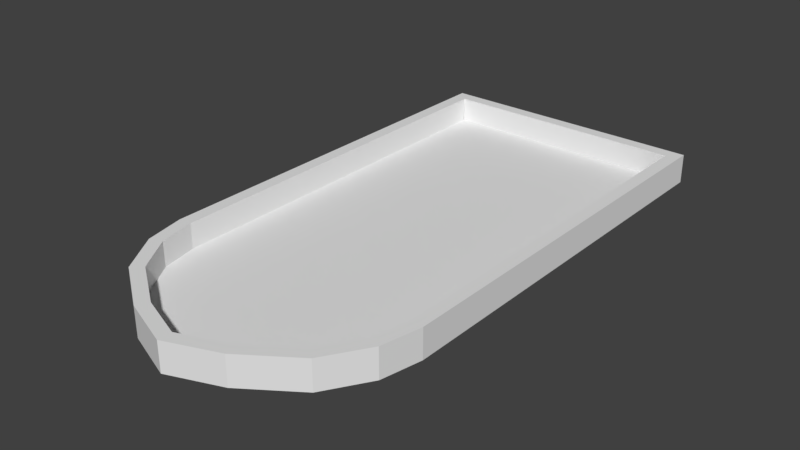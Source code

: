 # Source: Large_Window.blend  (saved by Blender 2.79.0; exported with 4.5.12 LTS)
import bpy
from mathutils import Matrix  # noqa: F401  (used for matrix-valued properties, if any)

bpy.ops.wm.read_factory_settings(use_empty=True)
scene = bpy.context.scene
scene.name = 'Scene'

# ---- collections
col_collection_1 = bpy.data.collections.new('Collection 1'); scene.collection.children.link(col_collection_1)

# ---- materials (node trees are filled in below, after node groups)
mat_outter = bpy.data.materials.new('Outter')
mat_outter.alpha_threshold = 0.0
mat_outter.use_transparent_shadow = False
mat_outter.roughness = 0.5
mat_inner = bpy.data.materials.new('Inner')
mat_inner.alpha_threshold = 0.0
mat_inner.use_transparent_shadow = False
mat_inner.roughness = 0.5

# ---- material node trees

# ---- world
world_world = bpy.data.worlds.new('World'); scene.world = world_world
world_world.color = (0.05088, 0.05088, 0.05088)
world_world.use_sun_shadow = False
world_world.sun_shadow_jitter_overblur = 0.0
world_world.cycles.sampling_method = 'MANUAL'

# ---- meshes
me_plane_002 = bpy.data.meshes.new('Plane.002')
me_plane_002.from_pydata([(-1.487, -3.189, 0.0), (1.487, -3.189, 0.0), (-1.99, 3.993, 0.0), (1.99, 3.993, 0.0), (-1.99, -1.993, 0.0), (1.99, -1.993, 0.0), (0.0, -3.98, 0.0), (-1.869, -2.581, 0.0), (1.869, -2.581, 0.0), (0.7433, -3.699, 0.0), (-0.7433, -3.699, 0.0), (-1.347, -3.055, 0.4271), (1.347, -3.055, 0.4271), (-1.801, 3.804, 0.4271), (1.801, 3.804, 0.4271), (-1.801, -1.974, 0.4271), (1.801, -1.974, 0.4271), (0.0, -3.778, 0.4271), (-1.691, -2.51, 0.4271), (1.691, -2.51, 0.4271), (0.6552, -3.531, 0.4271), (-0.6552, -3.531, 0.4271), (-1.869, -2.581, 0.4271), (-1.487, -3.189, 0.4271), (0.7433, -3.699, 0.4271), (1.487, -3.189, 0.4271), (1.99, -1.993, 0.4271), (1.99, 3.993, 0.4271), (-1.99, 3.993, 0.4271), (-1.99, -1.993, 0.4271), (1.869, -2.581, 0.4271), (-0.7433, -3.699, 0.4271), (0.0, -3.98, 0.4271), (-1.347, -3.055, 0.06284), (1.347, -3.055, 0.06284), (-1.801, 3.804, 0.06284), (1.801, 3.804, 0.06284), (-1.801, -1.974, 0.06284), (1.801, -1.974, 0.06284), (-5.126e-10, -3.778, 0.06284), (-1.691, -2.51, 0.06284), (1.691, -2.51, 0.06284), (0.6552, -3.531, 0.06284), (-0.6552, -3.531, 0.06284), (-1.352, -3.054, 0.06284), (0.6505, -3.529, 0.06284), (1.343, -3.054, 0.06284), (1.796, -1.973, 0.06284), (1.796, 3.805, 0.06284), (1.686, -2.508, 0.06284), (-0.6599, -3.529, 0.06284), (-0.004715, -3.777, 0.06284), (-1.806, 3.805, 0.06284), (-1.481, -3.184, 0.006643), (1.481, -3.184, 0.006643), (-1.984, 3.987, 0.005773), (1.984, 3.987, 0.005773), (-1.983, -1.992, 0.00685), (1.983, -1.992, 0.00685), (0.0, -3.972, 0.006355), (-1.862, -2.578, 0.00669), (1.862, -2.578, 0.00669), (0.7399, -3.693, 0.006811), (-0.7399, -3.693, 0.006811), (-1.352, -3.06, 0.4195), (1.352, -3.06, 0.4195), (-1.804, 3.807, 0.4181), (1.804, 3.807, 0.4181), (-1.808, -1.975, 0.4198), (1.808, -1.975, 0.4198), (0.0, -3.784, 0.4191), (-1.697, -2.512, 0.4196), (1.697, -2.512, 0.4196), (0.6584, -3.537, 0.4197), (-0.6584, -3.537, 0.4197), (-1.862, -2.578, 0.4204), (-1.481, -3.184, 0.4205), (0.7399, -3.693, 0.4203), (1.481, -3.184, 0.4205), (1.983, -1.992, 0.4202), (1.984, 3.987, 0.4213), (-1.984, 3.987, 0.4213), (-1.983, -1.992, 0.4202), (1.862, -2.578, 0.4204), (-0.7399, -3.693, 0.4203), (0.0, -3.972, 0.4207), (-1.355, -3.062, 0.06284), (1.355, -3.062, 0.06284), (-1.801, 3.814, 0.06284), (1.808, 3.811, 0.06284), (-1.808, -1.975, 0.056), (1.811, -1.975, 0.06284), (-5.126e-10, -3.788, 0.06284), (-1.698, -2.512, 0.05614), (1.7, -2.513, 0.06284), (0.6598, -3.54, 0.06284), (-0.6598, -3.54, 0.06284), (-1.352, -3.054, 0.05284), (0.6505, -3.529, 0.05284), (1.343, -3.054, 0.05284), (1.796, -1.973, 0.05284), (1.796, 3.805, 0.05284), (1.686, -2.508, 0.05284), (-0.6599, -3.529, 0.05284), (-0.004715, -3.777, 0.05284), (-1.813, 3.805, 0.05578)], [], [(3, 5, 8, 1, 9, 6, 10, 0, 7, 4, 2), (14, 13, 35, 36), (6, 9, 24, 32), (10, 6, 32, 31), (5, 3, 27, 26), (3, 2, 28, 27), (4, 7, 22, 29), (2, 4, 29, 28), (0, 10, 31, 23), (7, 0, 23, 22), (1, 8, 30, 25), (8, 5, 26, 30), (9, 1, 25, 24), (11, 18, 22, 23), (12, 20, 24, 25), (14, 16, 26, 27), (15, 13, 28, 29), (16, 19, 30, 26), (17, 21, 31, 32), (18, 15, 29, 22), (19, 12, 25, 30), (20, 17, 32, 24), (13, 14, 27, 28), (21, 11, 23, 31), (48, 52, 37, 40, 44, 50, 51, 45, 46, 49, 47), (15, 18, 40, 37), (13, 15, 37, 52), (11, 21, 43, 33), (18, 11, 33, 40), (12, 19, 41, 34), (19, 16, 38, 41), (20, 12, 34, 42), (17, 20, 42, 39), (21, 17, 39, 43), (16, 14, 36, 38), (56, 55, 57, 60, 53, 63, 59, 62, 54, 61, 58), (67, 89, 88, 66), (59, 85, 77, 62), (63, 84, 85, 59), (58, 79, 80, 56), (56, 80, 81, 55), (57, 82, 75, 60), (55, 81, 82, 57), (53, 76, 84, 63), (60, 75, 76, 53), (54, 78, 83, 61), (61, 83, 79, 58), (62, 77, 78, 54), (64, 76, 75, 71), (65, 78, 77, 73), (67, 80, 79, 69), (68, 82, 81, 66), (69, 79, 83, 72), (70, 85, 84, 74), (71, 75, 82, 68), (72, 83, 78, 65), (73, 77, 85, 70), (66, 81, 80, 67), (74, 84, 76, 64), (101, 100, 102, 99, 98, 104, 103, 97, 93, 90, 105), (68, 90, 93, 71), (66, 105, 90, 68), (64, 86, 96, 74), (71, 93, 86, 64), (65, 87, 94, 72), (72, 94, 91, 69), (73, 95, 87, 65), (70, 92, 95, 73), (74, 96, 92, 70), (69, 91, 89, 67), (44, 40, 93, 97), (46, 45, 98, 99), (48, 47, 100, 101), (47, 49, 102, 100), (51, 50, 103, 104), (49, 46, 99, 102), (45, 51, 104, 98), (36, 35, 88, 89), (50, 44, 97, 103), (35, 13, 66, 88), (40, 33, 86, 93), (33, 43, 96, 86), (42, 34, 87, 95), (39, 42, 95, 92), (34, 41, 94, 87), (38, 36, 89, 91), (41, 38, 91, 94), (52, 48, 101, 105), (43, 39, 92, 96), (13, 52, 105, 66)])
_uv = me_plane_002.uv_layers.new(name='UVMap')
_uv.uv.foreach_set('vector', [0.3023, 0.2639, 0.3034, 0.5172, 0.3091, 0.5421, 0.3268, 0.5677, 0.361, 0.5892, 0.3952, 0.6009, 0.4293, 0.5889, 0.4633, 0.5672, 0.4807, 0.5414, 0.4862, 0.5165, 0.485, 0.2632, 0.0, 0.0, 0.0, 0.0, 0.0, 0.0, 0.0, 0.0, 0.3952, 0.6009, 0.361, 0.5892, 0.361, 0.5968, 0.3952, 0.6085, 0.4293, 0.5889, 0.3952, 0.6009, 0.3952, 0.6085, 0.4293, 0.5965, 0.3034, 0.5172, 0.3023, 0.2639, 0.3023, 0.2715, 0.3034, 0.5248, 0.3023, 0.2639, 0.485, 0.2632, 0.485, 0.2708, 0.3023, 0.2715, 0.4862, 0.5165, 0.4807, 0.5414, 0.4807, 0.549, 0.4862, 0.5241, 0.485, 0.2632, 0.4862, 0.5165, 0.4862, 0.5241, 0.485, 0.2708, 0.4633, 0.5672, 0.4293, 0.5889, 0.4293, 0.5965, 0.4633, 0.5748, 0.4807, 0.5414, 0.4633, 0.5672, 0.4633, 0.5748, 0.4807, 0.549, 0.3268, 0.5677, 0.3091, 0.5421, 0.3091, 0.5497, 0.3268, 0.5753, 0.3091, 0.5421, 0.3034, 0.5172, 0.3034, 0.5248, 0.3091, 0.5497, 0.361, 0.5892, 0.3268, 0.5677, 0.3268, 0.5753, 0.361, 0.5968, 0.4569, 0.5692, 0.4726, 0.546, 0.4807, 0.549, 0.4633, 0.5748, 0.3331, 0.5696, 0.365, 0.5896, 0.361, 0.5968, 0.3268, 0.5753, 0.311, 0.2795, 0.3121, 0.524, 0.3034, 0.5248, 0.3023, 0.2715, 0.4775, 0.5233, 0.4764, 0.2789, 0.485, 0.2708, 0.4862, 0.5241, 0.3121, 0.524, 0.3173, 0.5466, 0.3091, 0.5497, 0.3034, 0.5248, 0.3952, 0.6, 0.4252, 0.5894, 0.4293, 0.5965, 0.3952, 0.6085, 0.4726, 0.546, 0.4775, 0.5233, 0.4862, 0.5241, 0.4807, 0.549, 0.3173, 0.5466, 0.3331, 0.5696, 0.3268, 0.5753, 0.3091, 0.5497, 0.365, 0.5896, 0.3952, 0.6, 0.3952, 0.6085, 0.361, 0.5968, 0.4764, 0.2789, 0.311, 0.2795, 0.3023, 0.2715, 0.485, 0.2708, 0.4252, 0.5894, 0.4569, 0.5692, 0.4633, 0.5748, 0.4293, 0.5965, 0.08283, 0.02713, 0.9207, 0.02713, 0.9196, 0.7558, 0.8939, 0.8234, 0.8152, 0.892, 0.6541, 0.9519, 0.5017, 0.9831, 0.3493, 0.9519, 0.1883, 0.892, 0.1084, 0.8232, 0.08283, 0.7556, 0.0, 0.0, 0.0, 0.0, 0.0, 0.0, 0.0, 0.0, 0.0, 0.0, 0.0, 0.0, 0.0, 0.0, 0.0, 0.0, 0.0, 0.0, 0.0, 0.0, 0.0, 0.0, 0.0, 0.0, 0.0, 0.0, 0.0, 0.0, 0.0, 0.0, 0.0, 0.0, 0.0, 0.0, 0.0, 0.0, 0.0, 0.0, 0.0, 0.0, 0.0, 0.0, 0.0, 0.0, 0.0, 0.0, 0.0, 0.0, 0.0, 0.0, 0.0, 0.0, 0.0, 0.0, 0.0, 0.0, 0.0, 0.0, 0.0, 0.0, 0.0, 0.0, 0.0, 0.0, 0.0, 0.0, 0.0, 0.0, 0.0, 0.0, 0.0, 0.0, 0.0, 0.0, 0.0, 0.0, 0.0, 0.0, 0.0, 0.0, 0.3023, 0.2639, 0.485, 0.2632, 0.4862, 0.5165, 0.4807, 0.5414, 0.4633, 0.5672, 0.4293, 0.5889, 0.3952, 0.6009, 0.361, 0.5892, 0.3268, 0.5677, 0.3091, 0.5421, 0.3034, 0.5172, 0.0, 0.0, 0.0, 0.0, 0.0, 0.0, 0.0, 0.0, 0.3952, 0.6009, 0.3952, 0.6085, 0.361, 0.5968, 0.361, 0.5892, 0.4293, 0.5889, 0.4293, 0.5965, 0.3952, 0.6085, 0.3952, 0.6009, 0.3034, 0.5172, 0.3034, 0.5248, 0.3023, 0.2715, 0.3023, 0.2639, 0.3023, 0.2639, 0.3023, 0.2715, 0.485, 0.2708, 0.485, 0.2632, 0.4862, 0.5165, 0.4862, 0.5241, 0.4807, 0.549, 0.4807, 0.5414, 0.485, 0.2632, 0.485, 0.2708, 0.4862, 0.5241, 0.4862, 0.5165, 0.4633, 0.5672, 0.4633, 0.5748, 0.4293, 0.5965, 0.4293, 0.5889, 0.4807, 0.5414, 0.4807, 0.549, 0.4633, 0.5748, 0.4633, 0.5672, 0.3268, 0.5677, 0.3268, 0.5753, 0.3091, 0.5497, 0.3091, 0.5421, 0.3091, 0.5421, 0.3091, 0.5497, 0.3034, 0.5248, 0.3034, 0.5172, 0.361, 0.5892, 0.361, 0.5968, 0.3268, 0.5753, 0.3268, 0.5677, 0.4569, 0.5692, 0.4633, 0.5748, 0.4807, 0.549, 0.4726, 0.546, 0.3331, 0.5696, 0.3268, 0.5753, 0.361, 0.5968, 0.365, 0.5896, 0.311, 0.2795, 0.3023, 0.2715, 0.3034, 0.5248, 0.3121, 0.524, 0.4775, 0.5233, 0.4862, 0.5241, 0.485, 0.2708, 0.4764, 0.2789, 0.3121, 0.524, 0.3034, 0.5248, 0.3091, 0.5497, 0.3173, 0.5466, 0.3952, 0.6, 0.3952, 0.6085, 0.4293, 0.5965, 0.4252, 0.5894, 0.4726, 0.546, 0.4807, 0.549, 0.4862, 0.5241, 0.4775, 0.5233, 0.3173, 0.5466, 0.3091, 0.5497, 0.3268, 0.5753, 0.3331, 0.5696, 0.365, 0.5896, 0.361, 0.5968, 0.3952, 0.6085, 0.3952, 0.6, 0.4764, 0.2789, 0.485, 0.2708, 0.3023, 0.2715, 0.311, 0.2795, 0.4252, 0.5894, 0.4293, 0.5965, 0.4633, 0.5748, 0.4569, 0.5692, 0.08283, 0.02713, 0.08283, 0.7556, 0.1084, 0.8232, 0.1883, 0.892, 0.3493, 0.9519, 0.5017, 0.9831, 0.6541, 0.9519, 0.8152, 0.892, 0.8939, 0.8234, 0.9196, 0.7558, 0.9207, 0.02713, 0.0, 0.0, 0.0, 0.0, 0.0, 0.0, 0.0, 0.0, 0.0, 0.0, 0.0, 0.0, 0.0, 0.0, 0.0, 0.0, 0.0, 0.0, 0.0, 0.0, 0.0, 0.0, 0.0, 0.0, 0.0, 0.0, 0.0, 0.0, 0.0, 0.0, 0.0, 0.0, 0.0, 0.0, 0.0, 0.0, 0.0, 0.0, 0.0, 0.0, 0.0, 0.0, 0.0, 0.0, 0.0, 0.0, 0.0, 0.0, 0.0, 0.0, 0.0, 0.0, 0.0, 0.0, 0.0, 0.0, 0.0, 0.0, 0.0, 0.0, 0.0, 0.0, 0.0, 0.0, 0.0, 0.0, 0.0, 0.0, 0.0, 0.0, 0.0, 0.0, 0.0, 0.0, 0.0, 0.0, 0.0, 0.0, 0.0, 0.0, 0.8152, 0.892, 0.8939, 0.8234, 0.8939, 0.8234, 0.8152, 0.892, 0.1883, 0.892, 0.3493, 0.9519, 0.3493, 0.9519, 0.1883, 0.892, 0.08283, 0.02713, 0.08283, 0.7556, 0.08283, 0.7556, 0.08283, 0.02713, 0.08283, 0.7556, 0.1084, 0.8232, 0.1084, 0.8232, 0.08283, 0.7556, 0.5017, 0.9831, 0.6541, 0.9519, 0.6541, 0.9519, 0.5017, 0.9831, 0.1084, 0.8232, 0.1883, 0.892, 0.1883, 0.892, 0.1084, 0.8232, 0.3493, 0.9519, 0.5017, 0.9831, 0.5017, 0.9831, 0.3493, 0.9519, 0.0, 0.0, 0.0, 0.0, 0.0, 0.0, 0.0, 0.0, 0.6541, 0.9519, 0.8152, 0.892, 0.8152, 0.892, 0.6541, 0.9519, 0.0, 0.0, 0.0, 0.0, 0.0, 0.0, 0.0, 0.0, 0.0, 0.0, 0.0, 0.0, 0.0, 0.0, 0.0, 0.0, 0.0, 0.0, 0.0, 0.0, 0.0, 0.0, 0.0, 0.0, 0.0, 0.0, 0.0, 0.0, 0.0, 0.0, 0.0, 0.0, 0.0, 0.0, 0.0, 0.0, 0.0, 0.0, 0.0, 0.0, 0.0, 0.0, 0.0, 0.0, 0.0, 0.0, 0.0, 0.0, 0.0, 0.0, 0.0, 0.0, 0.0, 0.0, 0.0, 0.0, 0.0, 0.0, 0.0, 0.0, 0.0, 0.0, 0.0, 0.0, 0.9207, 0.02713, 0.08283, 0.02713, 0.08283, 0.02713, 0.9207, 0.02713, 0.0, 0.0, 0.0, 0.0, 0.0, 0.0, 0.0, 0.0, 0.0, 0.0, 0.0, 0.0, 0.0, 0.0, 0.0, 0.0])
me_plane_002.materials.append(mat_outter)
me_plane_002.materials.append(mat_inner)
me_plane_002.use_remesh_preserve_volume = False
me_plane_002.use_remesh_preserve_attributes = False
me_plane_002.use_mirror_vertex_groups = False
me_plane_002.update()

# ---- objects
ob_plane = bpy.data.objects.new('Plane', me_plane_002)

# ---- transforms, parenting, visibility, modifiers, constraints
ob_plane.location = (0.0, 0.0, 0.0)
ob_plane.lineart.crease_threshold = 0.0

# ---- collection membership
col_collection_1.objects.link(ob_plane)

# ---- scene / render settings (as saved in the file)
scene.frame_start = 1; scene.frame_end = 250; scene.frame_set(0)
scene.render.engine = 'BLENDER_EEVEE_NEXT'
scene.render.resolution_percentage = 50
scene.render.dither_intensity = 0.0
scene.cycles.use_denoising = False
scene.cycles.samples = 128
scene.cycles.sampling_pattern = 'TABULATED_SOBOL'
scene.cycles.use_adaptive_sampling = False
scene.cycles.use_light_tree = False
scene.cycles.blur_glossy = 0.0
scene.cycles.sample_clamp_indirect = 0.0
scene.view_settings.view_transform = 'Standard'
bpy.context.view_layer.update()

# ---- added for rendering (the .blend has no active camera and no usable light): camera, sun
cam_auto = bpy.data.cameras.new('AutoCamera')
cam_auto.lens = 50.0
cam_auto.sensor_width = 36.0
cam_auto.clip_end = 1000.0
ob_auto_camera = bpy.data.objects.new('AutoCamera', cam_auto)
scene.collection.objects.link(ob_auto_camera)
ob_auto_camera.location = (8.25401, -9.89844, 6.81676)
ob_auto_camera.rotation_euler = (1.09748, -7.21219e-08, 0.694738)
scene.camera = ob_auto_camera
light_auto_sun = bpy.data.lights.new('AutoSun', 'SUN')
light_auto_sun.energy = 3.0
light_auto_sun.angle = 0.0523599
ob_auto_sun = bpy.data.objects.new('AutoSun', light_auto_sun)
scene.collection.objects.link(ob_auto_sun)
ob_auto_sun.rotation_euler = (0.872665, 0.174533, 0.523599)
bpy.context.view_layer.update()
